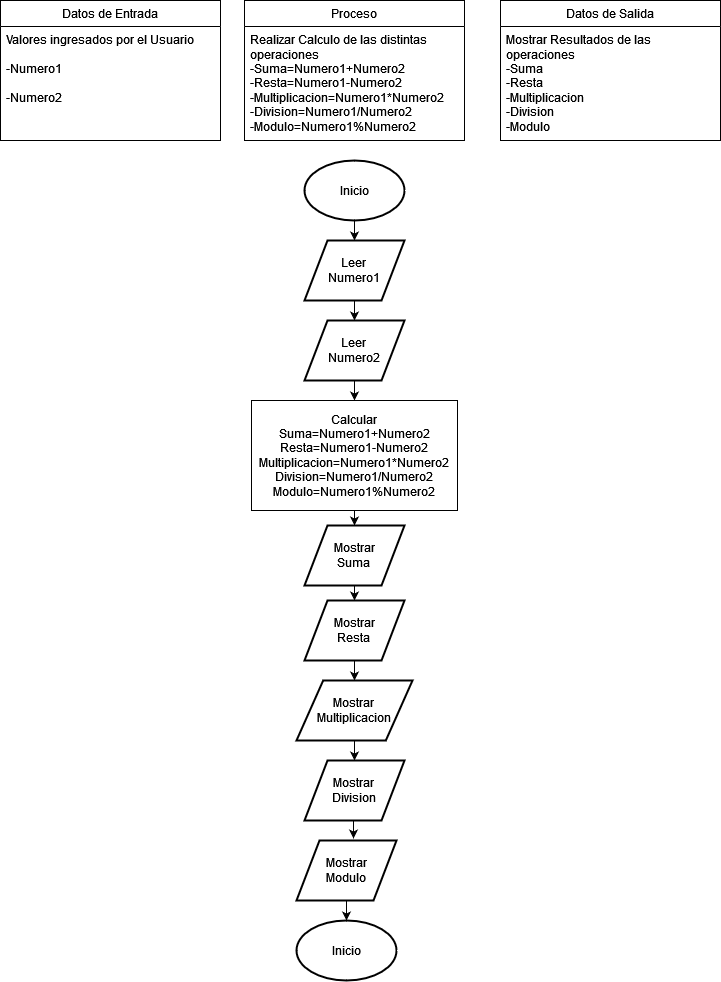

The diagram above was exported from draw.io. Its source (the exported page's mxGraphModel, read from the mxfile embedded in the PNG):
<mxGraphModel dx="1434" dy="774" grid="1" gridSize="10" guides="1" tooltips="1" connect="1" arrows="1" fold="1" page="1" pageScale="1" pageWidth="827" pageHeight="1169" background="#ffffff" math="0" shadow="0">
  <root>
    <mxCell id="0" />
    <mxCell id="1" parent="0" />
    <mxCell id="UlPgKTE1olY7MFlxYzCF-1" value="Datos de Entrada" style="swimlane;fontStyle=0;childLayout=stackLayout;horizontal=1;startSize=26;fillColor=none;horizontalStack=0;resizeParent=1;resizeParentMax=0;resizeLast=0;collapsible=1;marginBottom=0;whiteSpace=wrap;html=1;rounded=0;" vertex="1" parent="1">
      <mxGeometry x="60" y="95" width="220" height="140" as="geometry" />
    </mxCell>
    <mxCell id="UlPgKTE1olY7MFlxYzCF-2" value="&lt;div&gt;Valores ingresados por el Usuario&lt;/div&gt;&lt;div&gt;&lt;br&gt;&lt;/div&gt;&lt;div&gt;-Numero1&lt;/div&gt;&lt;div&gt;&lt;br&gt;&lt;/div&gt;&lt;div&gt;-Numero2&lt;br&gt;&lt;/div&gt;" style="text;strokeColor=none;fillColor=none;align=left;verticalAlign=top;spacingLeft=4;spacingRight=4;overflow=hidden;rotatable=0;points=[[0,0.5],[1,0.5]];portConstraint=eastwest;whiteSpace=wrap;html=1;rounded=0;" vertex="1" parent="UlPgKTE1olY7MFlxYzCF-1">
      <mxGeometry y="26" width="220" height="114" as="geometry" />
    </mxCell>
    <mxCell id="UlPgKTE1olY7MFlxYzCF-16" value="Proceso" style="swimlane;fontStyle=0;childLayout=stackLayout;horizontal=1;startSize=26;fillColor=none;horizontalStack=0;resizeParent=1;resizeParentMax=0;resizeLast=0;collapsible=1;marginBottom=0;whiteSpace=wrap;html=1;rounded=0;" vertex="1" parent="1">
      <mxGeometry x="304" y="95" width="220" height="140" as="geometry" />
    </mxCell>
    <mxCell id="UlPgKTE1olY7MFlxYzCF-17" value="&lt;div&gt;Realizar Calculo de las distintas operaciones&lt;/div&gt;&lt;div&gt;-Suma=Numero1+Numero2&lt;/div&gt;&lt;div&gt;-Resta=Numero1-Numero2&lt;/div&gt;&lt;div&gt;-Multiplicacion=Numero1*Numero2&lt;/div&gt;&lt;div&gt;-Division=Numero1/Numero2&lt;/div&gt;&lt;div&gt;-Modulo=Numero1%Numero2&lt;/div&gt;" style="text;strokeColor=none;fillColor=none;align=left;verticalAlign=top;spacingLeft=4;spacingRight=4;overflow=hidden;rotatable=0;points=[[0,0.5],[1,0.5]];portConstraint=eastwest;whiteSpace=wrap;html=1;rounded=0;" vertex="1" parent="UlPgKTE1olY7MFlxYzCF-16">
      <mxGeometry y="26" width="220" height="114" as="geometry" />
    </mxCell>
    <mxCell id="UlPgKTE1olY7MFlxYzCF-18" value="Datos de Salida" style="swimlane;fontStyle=0;childLayout=stackLayout;horizontal=1;startSize=26;fillColor=none;horizontalStack=0;resizeParent=1;resizeParentMax=0;resizeLast=0;collapsible=1;marginBottom=0;whiteSpace=wrap;html=1;rounded=0;" vertex="1" parent="1">
      <mxGeometry x="560" y="95" width="220" height="140" as="geometry" />
    </mxCell>
    <mxCell id="UlPgKTE1olY7MFlxYzCF-19" value="&lt;div&gt;Mostrar Resultados de las operaciones&lt;/div&gt;&lt;div&gt;-Suma&lt;/div&gt;&lt;div&gt;-Resta&lt;/div&gt;&lt;div&gt;-Multiplicacion&lt;/div&gt;&lt;div&gt;-Division&lt;/div&gt;&lt;div&gt;-Modulo&lt;br&gt;&lt;/div&gt;" style="text;strokeColor=none;fillColor=none;align=left;verticalAlign=top;spacingLeft=4;spacingRight=4;overflow=hidden;rotatable=0;points=[[0,0.5],[1,0.5]];portConstraint=eastwest;whiteSpace=wrap;html=1;rounded=0;" vertex="1" parent="UlPgKTE1olY7MFlxYzCF-18">
      <mxGeometry y="26" width="220" height="114" as="geometry" />
    </mxCell>
    <mxCell id="UlPgKTE1olY7MFlxYzCF-24" style="edgeStyle=orthogonalEdgeStyle;rounded=0;orthogonalLoop=1;jettySize=auto;html=1;exitX=0.5;exitY=1;exitDx=0;exitDy=0;exitPerimeter=0;entryX=0.5;entryY=0;entryDx=0;entryDy=0;" edge="1" parent="1" source="UlPgKTE1olY7MFlxYzCF-20" target="UlPgKTE1olY7MFlxYzCF-21">
      <mxGeometry relative="1" as="geometry" />
    </mxCell>
    <mxCell id="UlPgKTE1olY7MFlxYzCF-20" value="Inicio" style="strokeWidth=2;html=1;shape=mxgraph.flowchart.start_1;whiteSpace=wrap;rounded=0;" vertex="1" parent="1">
      <mxGeometry x="364" y="255" width="100" height="60" as="geometry" />
    </mxCell>
    <mxCell id="UlPgKTE1olY7MFlxYzCF-25" style="edgeStyle=orthogonalEdgeStyle;rounded=0;orthogonalLoop=1;jettySize=auto;html=1;exitX=0.5;exitY=1;exitDx=0;exitDy=0;entryX=0.5;entryY=0;entryDx=0;entryDy=0;" edge="1" parent="1" source="UlPgKTE1olY7MFlxYzCF-21" target="UlPgKTE1olY7MFlxYzCF-22">
      <mxGeometry relative="1" as="geometry" />
    </mxCell>
    <mxCell id="UlPgKTE1olY7MFlxYzCF-21" value="&lt;div&gt;Leer&lt;/div&gt;&lt;div&gt;Numero1&lt;br&gt;&lt;/div&gt;" style="shape=parallelogram;html=1;strokeWidth=2;perimeter=parallelogramPerimeter;whiteSpace=wrap;rounded=0;arcSize=12;size=0.23;" vertex="1" parent="1">
      <mxGeometry x="364" y="335" width="100" height="60" as="geometry" />
    </mxCell>
    <mxCell id="UlPgKTE1olY7MFlxYzCF-26" style="edgeStyle=orthogonalEdgeStyle;rounded=0;orthogonalLoop=1;jettySize=auto;html=1;exitX=0.5;exitY=1;exitDx=0;exitDy=0;entryX=0.5;entryY=0;entryDx=0;entryDy=0;" edge="1" parent="1" source="UlPgKTE1olY7MFlxYzCF-22" target="UlPgKTE1olY7MFlxYzCF-23">
      <mxGeometry relative="1" as="geometry" />
    </mxCell>
    <mxCell id="UlPgKTE1olY7MFlxYzCF-22" value="&lt;div&gt;Leer&lt;/div&gt;&lt;div&gt;Numero2&lt;br&gt;&lt;/div&gt;" style="shape=parallelogram;html=1;strokeWidth=2;perimeter=parallelogramPerimeter;whiteSpace=wrap;rounded=0;arcSize=12;size=0.23;" vertex="1" parent="1">
      <mxGeometry x="364" y="415" width="100" height="60" as="geometry" />
    </mxCell>
    <mxCell id="UlPgKTE1olY7MFlxYzCF-36" style="edgeStyle=orthogonalEdgeStyle;rounded=0;orthogonalLoop=1;jettySize=auto;html=1;exitX=0.5;exitY=1;exitDx=0;exitDy=0;" edge="1" parent="1" source="UlPgKTE1olY7MFlxYzCF-23" target="UlPgKTE1olY7MFlxYzCF-27">
      <mxGeometry relative="1" as="geometry" />
    </mxCell>
    <mxCell id="UlPgKTE1olY7MFlxYzCF-23" value="&lt;div&gt;Calcular&lt;/div&gt;Suma=Numero1+Numero2&lt;div&gt;Resta=Numero1-Numero2&lt;/div&gt;&lt;div&gt;Multiplicacion=Numero1*Numero2&lt;/div&gt;&lt;div&gt;Division=Numero1/Numero2&lt;/div&gt;&lt;div&gt;Modulo=Numero1%Numero2&lt;/div&gt;" style="rounded=0;whiteSpace=wrap;html=1;" vertex="1" parent="1">
      <mxGeometry x="311" y="495" width="206" height="110" as="geometry" />
    </mxCell>
    <mxCell id="UlPgKTE1olY7MFlxYzCF-32" style="edgeStyle=orthogonalEdgeStyle;rounded=0;orthogonalLoop=1;jettySize=auto;html=1;exitX=0.5;exitY=1;exitDx=0;exitDy=0;entryX=0.5;entryY=0;entryDx=0;entryDy=0;" edge="1" parent="1" source="UlPgKTE1olY7MFlxYzCF-27" target="UlPgKTE1olY7MFlxYzCF-28">
      <mxGeometry relative="1" as="geometry" />
    </mxCell>
    <mxCell id="UlPgKTE1olY7MFlxYzCF-27" value="&lt;div&gt;Mostrar&lt;/div&gt;&lt;div&gt;Suma&lt;br&gt;&lt;/div&gt;" style="shape=parallelogram;html=1;strokeWidth=2;perimeter=parallelogramPerimeter;whiteSpace=wrap;rounded=0;arcSize=12;size=0.23;" vertex="1" parent="1">
      <mxGeometry x="364" y="620" width="100" height="60" as="geometry" />
    </mxCell>
    <mxCell id="UlPgKTE1olY7MFlxYzCF-33" style="edgeStyle=orthogonalEdgeStyle;rounded=0;orthogonalLoop=1;jettySize=auto;html=1;exitX=0.5;exitY=1;exitDx=0;exitDy=0;entryX=0.5;entryY=0;entryDx=0;entryDy=0;" edge="1" parent="1" source="UlPgKTE1olY7MFlxYzCF-28" target="UlPgKTE1olY7MFlxYzCF-29">
      <mxGeometry relative="1" as="geometry" />
    </mxCell>
    <mxCell id="UlPgKTE1olY7MFlxYzCF-28" value="&lt;div&gt;Mostrar&lt;/div&gt;&lt;div&gt;Resta&lt;br&gt;&lt;/div&gt;" style="shape=parallelogram;html=1;strokeWidth=2;perimeter=parallelogramPerimeter;whiteSpace=wrap;rounded=0;arcSize=12;size=0.23;" vertex="1" parent="1">
      <mxGeometry x="364" y="695" width="100" height="60" as="geometry" />
    </mxCell>
    <mxCell id="UlPgKTE1olY7MFlxYzCF-34" style="edgeStyle=orthogonalEdgeStyle;rounded=0;orthogonalLoop=1;jettySize=auto;html=1;exitX=0.5;exitY=1;exitDx=0;exitDy=0;entryX=0.5;entryY=0;entryDx=0;entryDy=0;" edge="1" parent="1" source="UlPgKTE1olY7MFlxYzCF-29" target="UlPgKTE1olY7MFlxYzCF-30">
      <mxGeometry relative="1" as="geometry" />
    </mxCell>
    <mxCell id="UlPgKTE1olY7MFlxYzCF-29" value="&lt;div&gt;Mostrar&lt;/div&gt;&lt;div&gt;Multiplicacion&lt;br&gt;&lt;/div&gt;" style="shape=parallelogram;html=1;strokeWidth=2;perimeter=parallelogramPerimeter;whiteSpace=wrap;rounded=0;arcSize=12;size=0.23;" vertex="1" parent="1">
      <mxGeometry x="356" y="775" width="116" height="60" as="geometry" />
    </mxCell>
    <mxCell id="UlPgKTE1olY7MFlxYzCF-30" value="&lt;div&gt;Mostrar&lt;/div&gt;&lt;div&gt;Division&lt;br&gt;&lt;/div&gt;" style="shape=parallelogram;html=1;strokeWidth=2;perimeter=parallelogramPerimeter;whiteSpace=wrap;rounded=0;arcSize=12;size=0.23;" vertex="1" parent="1">
      <mxGeometry x="364" y="855" width="100" height="60" as="geometry" />
    </mxCell>
    <mxCell id="UlPgKTE1olY7MFlxYzCF-31" value="Inicio" style="strokeWidth=2;html=1;shape=mxgraph.flowchart.start_1;whiteSpace=wrap;rounded=0;" vertex="1" parent="1">
      <mxGeometry x="356" y="1015" width="100" height="60" as="geometry" />
    </mxCell>
    <mxCell id="UlPgKTE1olY7MFlxYzCF-37" value="&lt;div&gt;Mostrar&lt;/div&gt;&lt;div&gt;Modulo&lt;/div&gt;" style="shape=parallelogram;html=1;strokeWidth=2;perimeter=parallelogramPerimeter;whiteSpace=wrap;rounded=0;arcSize=12;size=0.23;" vertex="1" parent="1">
      <mxGeometry x="356" y="935" width="100" height="60" as="geometry" />
    </mxCell>
    <mxCell id="UlPgKTE1olY7MFlxYzCF-38" style="edgeStyle=orthogonalEdgeStyle;rounded=0;orthogonalLoop=1;jettySize=auto;html=1;exitX=0.5;exitY=1;exitDx=0;exitDy=0;entryX=0.57;entryY=-0.033;entryDx=0;entryDy=0;entryPerimeter=0;" edge="1" parent="1" source="UlPgKTE1olY7MFlxYzCF-30" target="UlPgKTE1olY7MFlxYzCF-37">
      <mxGeometry relative="1" as="geometry" />
    </mxCell>
    <mxCell id="UlPgKTE1olY7MFlxYzCF-39" style="edgeStyle=orthogonalEdgeStyle;rounded=0;orthogonalLoop=1;jettySize=auto;html=1;exitX=0.5;exitY=1;exitDx=0;exitDy=0;entryX=0.5;entryY=0;entryDx=0;entryDy=0;entryPerimeter=0;" edge="1" parent="1" source="UlPgKTE1olY7MFlxYzCF-37" target="UlPgKTE1olY7MFlxYzCF-31">
      <mxGeometry relative="1" as="geometry" />
    </mxCell>
  </root>
</mxGraphModel>